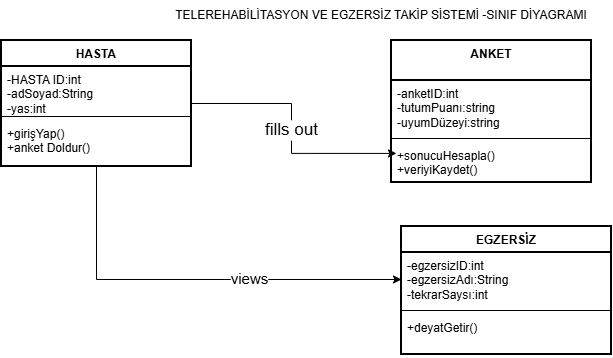

The diagram above was exported from draw.io. Its source (the exported page's mxGraphModel, read from the mxfile embedded in the PNG):
<mxGraphModel dx="1036" dy="529" grid="1" gridSize="10" guides="1" tooltips="1" connect="1" arrows="1" fold="1" page="1" pageScale="1" pageWidth="827" pageHeight="1169" math="0" shadow="0">
  <root>
    <mxCell id="0" />
    <mxCell id="1" parent="0" />
    <mxCell id="iWN7kRf0dsDc5NmpMkOE-1" parent="1" style="text;html=1;whiteSpace=wrap;strokeColor=none;fillColor=none;align=center;verticalAlign=middle;rounded=0;" value="TELEREHABİLİTASYON VE EGZERSİZ TAKİP SİSTEMİ -SINIF DİYAGRAMI" vertex="1">
      <mxGeometry height="30" width="420" x="210" as="geometry" />
    </mxCell>
    <mxCell id="iWN7kRf0dsDc5NmpMkOE-14" edge="1" parent="1" source="iWN7kRf0dsDc5NmpMkOE-2" style="edgeStyle=orthogonalEdgeStyle;rounded=0;orthogonalLoop=1;jettySize=auto;html=1;defaultLabelBackgroundColor=page;entryX=0.025;entryY=0.273;entryDx=0;entryDy=0;entryPerimeter=0;" target="iWN7kRf0dsDc5NmpMkOE-13" value="&lt;font style=&quot;font-size: 17px;&quot;&gt;fills out&lt;/font&gt;">
      <mxGeometry relative="1" as="geometry">
        <mxPoint x="420" y="90" as="targetPoint" />
      </mxGeometry>
    </mxCell>
    <mxCell id="iWN7kRf0dsDc5NmpMkOE-15" edge="1" parent="1" source="iWN7kRf0dsDc5NmpMkOE-2" style="edgeStyle=orthogonalEdgeStyle;rounded=0;orthogonalLoop=1;jettySize=auto;html=1;defaultLabelBackgroundColor=page;" target="iWN7kRf0dsDc5NmpMkOE-7">
      <mxGeometry relative="1" as="geometry" />
    </mxCell>
    <mxCell id="iWN7kRf0dsDc5NmpMkOE-17" connectable="0" parent="iWN7kRf0dsDc5NmpMkOE-15" style="edgeLabel;html=1;align=center;verticalAlign=middle;resizable=0;points=[];inheritText=1;defaultLabelBackgroundColor=page;" value="&lt;font style=&quot;font-size: 15px;&quot;&gt;views&lt;/font&gt;" vertex="1">
      <mxGeometry relative="1" x="0.2732" y="2" as="geometry">
        <mxPoint as="offset" />
      </mxGeometry>
    </mxCell>
    <mxCell id="iWN7kRf0dsDc5NmpMkOE-2" parent="1" style="swimlane;fontStyle=1;align=center;verticalAlign=top;childLayout=stackLayout;horizontal=1;startSize=26;horizontalStack=0;resizeParent=1;resizeParentMax=0;resizeLast=0;collapsible=1;marginBottom=0;whiteSpace=wrap;html=1;strokeWidth=2;" value="HASTA" vertex="1">
      <mxGeometry height="126" width="190" x="40" y="40" as="geometry" />
    </mxCell>
    <mxCell id="iWN7kRf0dsDc5NmpMkOE-3" parent="iWN7kRf0dsDc5NmpMkOE-2" style="text;strokeColor=none;fillColor=none;align=left;verticalAlign=top;spacingLeft=4;spacingRight=4;overflow=hidden;rotatable=0;points=[[0,0.5],[1,0.5]];portConstraint=eastwest;whiteSpace=wrap;html=1;" value="-HASTA ID:int&lt;div&gt;-adSoyad:String&lt;/div&gt;&lt;div&gt;-yas:int&lt;span style=&quot;white-space: pre;&quot;&gt;&#09;&lt;/span&gt;&lt;/div&gt;" vertex="1">
      <mxGeometry height="46" width="190" y="26" as="geometry" />
    </mxCell>
    <mxCell id="iWN7kRf0dsDc5NmpMkOE-4" parent="iWN7kRf0dsDc5NmpMkOE-2" style="line;strokeWidth=1;fillColor=none;align=left;verticalAlign=middle;spacingTop=-1;spacingLeft=3;spacingRight=3;rotatable=0;labelPosition=right;points=[];portConstraint=eastwest;strokeColor=inherit;labelPerimeter=1;" value="" vertex="1">
      <mxGeometry height="8" width="190" y="72" as="geometry" />
    </mxCell>
    <mxCell id="iWN7kRf0dsDc5NmpMkOE-5" parent="iWN7kRf0dsDc5NmpMkOE-2" style="text;strokeColor=none;fillColor=none;align=left;verticalAlign=top;spacingLeft=4;spacingRight=4;overflow=hidden;rotatable=0;points=[[0,0.5],[1,0.5]];portConstraint=eastwest;whiteSpace=wrap;html=1;" value="+girişYap()&lt;div&gt;+anket Doldur()&lt;/div&gt;" vertex="1">
      <mxGeometry height="46" width="190" y="80" as="geometry" />
    </mxCell>
    <mxCell id="iWN7kRf0dsDc5NmpMkOE-6" parent="1" style="swimlane;fontStyle=1;align=center;verticalAlign=top;childLayout=stackLayout;horizontal=1;startSize=26;horizontalStack=0;resizeParent=1;resizeParentMax=0;resizeLast=0;collapsible=1;marginBottom=0;whiteSpace=wrap;html=1;strokeWidth=2;" value="EGZERSİZ" vertex="1">
      <mxGeometry height="128" width="210" x="440" y="226" as="geometry" />
    </mxCell>
    <mxCell id="iWN7kRf0dsDc5NmpMkOE-7" parent="iWN7kRf0dsDc5NmpMkOE-6" style="text;strokeColor=none;fillColor=none;align=left;verticalAlign=top;spacingLeft=4;spacingRight=4;overflow=hidden;rotatable=0;points=[[0,0.5],[1,0.5]];portConstraint=eastwest;whiteSpace=wrap;html=1;" value="-egzersizID:int&lt;div&gt;-egzersizAdı:String&lt;/div&gt;&lt;div&gt;-tekrarSaysı:int&lt;/div&gt;" vertex="1">
      <mxGeometry height="54" width="210" y="26" as="geometry" />
    </mxCell>
    <mxCell id="iWN7kRf0dsDc5NmpMkOE-8" parent="iWN7kRf0dsDc5NmpMkOE-6" style="line;strokeWidth=1;fillColor=none;align=left;verticalAlign=middle;spacingTop=-1;spacingLeft=3;spacingRight=3;rotatable=0;labelPosition=right;points=[];portConstraint=eastwest;strokeColor=inherit;labelPerimeter=1;" value="" vertex="1">
      <mxGeometry height="8" width="210" y="80" as="geometry" />
    </mxCell>
    <mxCell id="iWN7kRf0dsDc5NmpMkOE-9" parent="iWN7kRf0dsDc5NmpMkOE-6" style="text;strokeColor=none;fillColor=none;align=left;verticalAlign=top;spacingLeft=4;spacingRight=4;overflow=hidden;rotatable=0;points=[[0,0.5],[1,0.5]];portConstraint=eastwest;whiteSpace=wrap;html=1;" value="+deyatGetir()" vertex="1">
      <mxGeometry height="40" width="210" y="88" as="geometry" />
    </mxCell>
    <mxCell id="iWN7kRf0dsDc5NmpMkOE-10" parent="1" style="swimlane;fontStyle=1;align=center;verticalAlign=top;childLayout=stackLayout;horizontal=1;startSize=40;horizontalStack=0;resizeParent=1;resizeParentMax=0;resizeLast=0;collapsible=1;marginBottom=0;whiteSpace=wrap;html=1;strokeWidth=2;" value="ANKET" vertex="1">
      <mxGeometry height="142" width="200" x="430" y="40" as="geometry" />
    </mxCell>
    <mxCell id="iWN7kRf0dsDc5NmpMkOE-11" parent="iWN7kRf0dsDc5NmpMkOE-10" style="text;strokeColor=none;fillColor=none;align=left;verticalAlign=top;spacingLeft=4;spacingRight=4;overflow=hidden;rotatable=0;points=[[0,0.5],[1,0.5]];portConstraint=eastwest;whiteSpace=wrap;html=1;" value="-anketID:int&lt;div&gt;-tutumPuanı:string&lt;/div&gt;&lt;div&gt;-uyumDüzeyi:string&lt;/div&gt;" vertex="1">
      <mxGeometry height="54" width="200" y="40" as="geometry" />
    </mxCell>
    <mxCell id="iWN7kRf0dsDc5NmpMkOE-12" parent="iWN7kRf0dsDc5NmpMkOE-10" style="line;strokeWidth=1;fillColor=none;align=left;verticalAlign=middle;spacingTop=-1;spacingLeft=3;spacingRight=3;rotatable=0;labelPosition=right;points=[];portConstraint=eastwest;strokeColor=inherit;labelPerimeter=1;" value="" vertex="1">
      <mxGeometry height="8" width="200" y="94" as="geometry" />
    </mxCell>
    <mxCell id="iWN7kRf0dsDc5NmpMkOE-13" parent="iWN7kRf0dsDc5NmpMkOE-10" style="text;strokeColor=none;fillColor=none;align=left;verticalAlign=top;spacingLeft=4;spacingRight=4;overflow=hidden;rotatable=0;points=[[0,0.5],[1,0.5]];portConstraint=eastwest;whiteSpace=wrap;html=1;" value="+sonucuHesapla()&lt;div&gt;+veriyiKaydet()&lt;/div&gt;" vertex="1">
      <mxGeometry height="40" width="200" y="102" as="geometry" />
    </mxCell>
  </root>
</mxGraphModel>